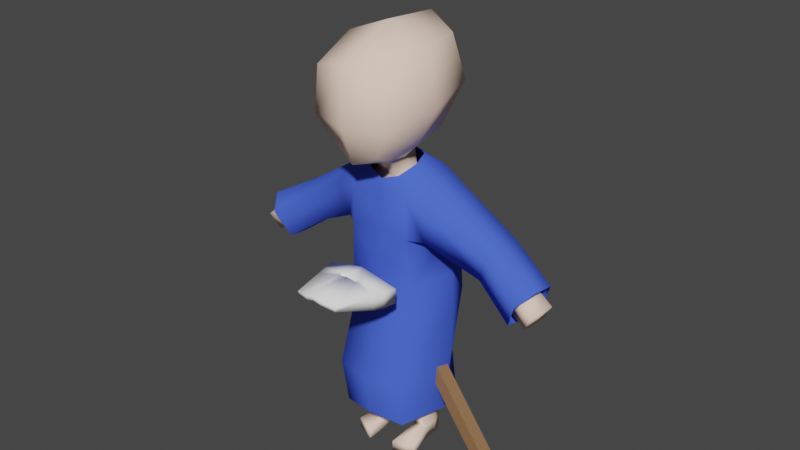 # Source: wizard.blend  (saved by Blender 2.93.20; exported with 4.5.12 LTS)
import bpy
from mathutils import Matrix  # noqa: F401  (used for matrix-valued properties, if any)

bpy.ops.wm.read_factory_settings(use_empty=True)
scene = bpy.context.scene
scene.name = 'Scene'

# ---- collections
col_collection = bpy.data.collections.new('Collection'); scene.collection.children.link(col_collection)

# ---- materials (node trees are filled in below, after node groups)
mat_skin = bpy.data.materials.new('Skin')
mat_skin.alpha_threshold = 0.0
mat_skin.use_transparent_shadow = False
mat_skin.diffuse_color = (1.0, 0.7397, 0.5986, 1.0)
mat_skin.roughness = 1.0
mat_skin.specular_intensity = 0.0
mat_skin.line_color = (0.0, 0.0, 0.0, 1.0)
mat_hair = bpy.data.materials.new('Hair')
mat_hair.use_transparent_shadow = False
mat_hair.diffuse_color = (1.0, 1.0, 1.0, 1.0)
mat_hair.roughness = 1.0
mat_hair.specular_intensity = 0.0
mat_material = bpy.data.materials.new('Material')
mat_material.use_transparent_shadow = False
mat_material.diffuse_color = (0.06789, 0.1289, 0.8, 1.0)
mat_material.roughness = 1.0
mat_material.specular_intensity = 0.0
mat_wood = bpy.data.materials.new('Wood')
mat_wood.use_transparent_shadow = False
mat_wood.diffuse_color = (0.2957, 0.1571, 0.07837, 1.0)
mat_wood.specular_intensity = 0.0

# ---- material node trees

# ---- world
world_world = bpy.data.worlds.new('World'); scene.world = world_world
world_world.use_nodes = True; world_world.node_tree.nodes.clear()
_N = world_world.node_tree.nodes; _L = world_world.node_tree.links
n0 = _N.new('ShaderNodeOutputWorld'); n0.name = 'World Output'; n0.location = (300, 300)
n1 = _N.new('ShaderNodeBackground'); n1.name = 'Background'; n1.location = (10, 300)
n1.inputs[0].default_value = (0.05088, 0.05088, 0.05088, 1.0)
_L.new(n1.outputs[0], n0.inputs[0])
n0.is_active_output = True
world_world.color = (0.05088, 0.05088, 0.05088)
world_world.use_sun_shadow = False
world_world.sun_shadow_jitter_overblur = 0.0

# ---- meshes
me_cube = bpy.data.meshes.new('Cube')
me_cube.from_pydata([(0.4121, 0.1931, 5.31), (0.3196, 0.1543, 4.227), (0.4791, -1.002, 5.068), (0.2652, -0.9124, 4.121), (0.0, 0.2565, 4.251), (0.5191, 0.305, 4.768), (0.4987, -1.039, 4.514), (0.0, -1.121, 5.195), (0.5468, -0.4055, 5.293), (0.0, -1.006, 4.027), (0.0, 0.3417, 5.452), (0.3661, -0.3385, 4.138), (0.0, 0.5033, 4.839), (0.6606, -0.3669, 4.648), (0.0, -0.5474, 3.897), (0.0, -1.172, 4.494), (0.0, -0.4092, 5.513), (0.1682, -0.09585, 3.744), (0.1521, -0.3292, 3.692), (0.0, -0.04578, 3.754), (0.0, -0.337, 3.686), (0.1837, -0.2065, 3.719), (0.1464, -0.1122, 3.98), (0.0, -0.06629, 3.986), (0.1232, -0.5307, 3.94), (0.1643, -0.3077, 3.945), (0.3522, 0.02572, 3.671), (0.3384, -0.3843, 3.539), (0.0, 0.1304, 3.663), (0.0, -0.3514, 3.545), (0.3722, -0.1677, 3.628), (0.5988, 0.01362, 3.517), (0.3444, 0.2181, 3.245), (0.32, -0.3093, 3.096), (0.0, 0.3242, 3.224), (0.0, -0.291, 3.067), (0.3834, -0.02719, 3.154), (0.5268, -0.3247, 3.432), (0.5507, -0.1474, 3.482), (0.5164, 0.1426, 3.254), (0.4441, -0.2459, 3.162), (0.5143, -0.04878, 3.187), (1.253, -0.00305, 3.117), (1.21, -0.167, 3.077), (1.243, -0.08535, 3.101), (1.211, 0.04069, 2.989), (1.167, -0.1252, 2.949), (1.196, -0.03895, 2.96), (1.798, -0.08247, 2.798), (1.75, -0.2538, 2.756), (1.771, -0.1689, 2.779), (1.754, -0.03824, 2.666), (1.706, -0.2095, 2.624), (1.726, -0.1237, 2.645), (0.3606, 0.268, 2.496), (0.3811, -0.4039, 2.422), (0.0, 0.3452, 2.511), (0.0, -0.4385, 2.452), (0.5022, -0.02608, 2.449), (0.3533, 0.3393, 2.163), (0.3734, -0.3719, 2.101), (0.0, 0.3931, 2.054), (0.0, -0.3903, 2.024), (0.4954, 0.006505, 2.129), (0.3474, 0.3126, 1.897), (0.3587, -0.3086, 1.84), (0.03838, 0.3735, 1.892), (0.03393, -0.324, 1.832), (0.4469, 0.02707, 1.87), (0.00345, 0.03488, 1.888), (0.0, 0.003071, 2.01), (0.3788, -0.07487, 1.031), (0.3524, -0.4651, 1.028), (0.1448, -0.04066, 1.031), (0.1494, -0.4698, 1.028), (0.4075, -0.2599, 1.029), (0.1039, -0.2397, 1.03), (0.3303, 0.1883, 0.1821), (0.3562, -0.1003, 0.1755), (0.1482, 0.1853, 0.1821), (0.1945, -0.1285, 0.1755), (0.37, 0.06122, 0.1821), (0.1608, 0.0446, 0.1821), (0.3269, 0.1896, 0.004321), (0.3542, -0.09519, 0.001985), (0.1544, 0.1865, 0.004321), (0.1979, -0.1223, 0.001985), (0.359, 0.06632, 0.001985), (0.1726, 0.05149, 0.001985), (0.4437, -0.4691, 0.1398), (0.1869, -0.5754, 0.1398), (0.4437, -0.4691, 0.004321), (0.1869, -0.5754, 0.004321), (1.877, -0.07766, 2.74), (1.812, -0.3733, 2.692), (1.841, -0.2271, 2.721), (1.757, -0.01768, 2.536), (1.691, -0.3133, 2.488), (1.718, -0.1658, 2.513), (2.067, -0.1001, 2.621), (2.001, -0.3957, 2.573), (2.042, -0.2496, 2.593), (1.946, -0.04014, 2.418), (1.881, -0.3357, 2.369), (1.918, -0.1882, 2.385)], [], [(25, 24, 18, 21), (13, 8, 2, 6), (12, 10, 0, 5), (4, 12, 5, 1), (11, 13, 6, 3), (1, 5, 13, 11), (5, 0, 8, 13), (23, 22, 17, 19), (3, 6, 15, 9), (6, 2, 7, 15), (8, 16, 7, 2), (0, 10, 16, 8), (21, 18, 27, 30), (18, 20, 29, 27), (22, 25, 21, 17), (24, 14, 20, 18), (3, 9, 14, 24), (1, 11, 25, 22), (4, 1, 22, 23), (11, 3, 24, 25), (30, 27, 37, 38), (27, 29, 35, 33), (17, 21, 30, 26), (19, 17, 26, 28), (33, 35, 57, 55), (34, 32, 54, 56), (27, 33, 40, 37), (28, 26, 32, 34), (31, 38, 44, 42), (40, 41, 47, 46), (26, 30, 38, 31), (33, 36, 41, 40), (36, 32, 39, 41), (32, 26, 31, 39), (44, 43, 49, 50), (47, 45, 51, 53), (37, 40, 46, 43), (41, 39, 45, 47), (38, 37, 43, 44), (39, 31, 42, 45), (51, 48, 93, 96), (50, 49, 94, 95), (45, 42, 48, 51), (46, 47, 53, 52), (42, 44, 50, 48), (43, 46, 52, 49), (54, 58, 63, 59), (58, 55, 60, 63), (36, 33, 55, 58), (32, 36, 58, 54), (60, 62, 67, 65), (61, 59, 64, 66), (56, 54, 59, 61), (55, 57, 62, 60), (67, 69, 76, 74), (64, 68, 75, 71), (63, 60, 65, 68), (59, 63, 68, 64), (69, 67, 62, 70), (66, 69, 70, 61), (76, 73, 79, 82), (72, 74, 80, 78), (66, 64, 71, 73), (65, 67, 74, 72), (69, 66, 73, 76), (68, 65, 72, 75), (79, 77, 83, 85), (80, 82, 88, 86), (75, 72, 78, 81), (71, 75, 81, 77), (74, 76, 82, 80), (73, 71, 77, 79), (88, 87, 84, 86), (85, 83, 87, 88), (80, 86, 92, 90), (82, 79, 85, 88), (81, 78, 84, 87), (77, 81, 87, 83), (89, 90, 92, 91), (78, 80, 90, 89), (84, 78, 89, 91), (86, 84, 91, 92), (94, 97, 103, 100), (93, 95, 101, 99), (52, 53, 98, 97), (48, 50, 95, 93), (49, 52, 97, 94), (53, 51, 96, 98), (101, 100, 103, 104), (99, 101, 104, 102), (98, 96, 102, 104), (95, 94, 100, 101), (96, 93, 99, 102), (97, 98, 104, 103)])
me_cube.polygons.foreach_set('use_smooth', [True] * 94)
_uv = me_cube.uv_layers.new(name='UVMap')
_uv.uv.foreach_set('vector', [0.375, 0.625, 0.375, 0.75, 0.375, 0.75, 0.375, 0.625, 0.5, 0.625, 0.625, 0.625, 0.625, 0.75, 0.5, 0.75, 0.5, 0.375, 0.625, 0.375, 0.625, 0.5, 0.5, 0.5, 0.375, 0.375, 0.5, 0.375, 0.5, 0.5, 0.375, 0.5, 0.375, 0.625, 0.5, 0.625, 0.5, 0.75, 0.375, 0.75, 0.375, 0.5, 0.5, 0.5, 0.5, 0.625, 0.375, 0.625, 0.5, 0.5, 0.625, 0.5, 0.625, 0.625, 0.5, 0.625, 0.375, 0.375, 0.375, 0.5, 0.375, 0.5, 0.375, 0.375, 0.375, 0.75, 0.5, 0.75, 0.5, 0.875, 0.375, 0.875, 0.5, 0.75, 0.625, 0.75, 0.625, 0.875, 0.5, 0.875, 0.625, 0.625, 0.75, 0.625, 0.75, 0.75, 0.625, 0.75, 0.625, 0.5, 0.75, 0.5, 0.75, 0.625, 0.625, 0.625, 0.375, 0.625, 0.375, 0.75, 0.375, 0.75, 0.375, 0.625, 0.375, 0.75, 0.375, 0.875, 0.375, 0.875, 0.375, 0.75, 0.375, 0.5, 0.375, 0.625, 0.375, 0.625, 0.375, 0.5, 0.375, 0.75, 0.375, 0.875, 0.375, 0.875, 0.375, 0.75, 0.375, 0.75, 0.375, 0.875, 0.375, 0.875, 0.375, 0.75, 0.375, 0.5, 0.375, 0.625, 0.375, 0.625, 0.375, 0.5, 0.375, 0.375, 0.375, 0.5, 0.375, 0.5, 0.375, 0.375, 0.375, 0.625, 0.375, 0.75, 0.375, 0.75, 0.375, 0.625, 0.375, 0.625, 0.375, 0.75, 0.375, 0.75, 0.375, 0.625, 0.375, 0.75, 0.375, 0.875, 0.375, 0.875, 0.375, 0.75, 0.375, 0.5, 0.375, 0.625, 0.375, 0.625, 0.375, 0.5, 0.375, 0.375, 0.375, 0.5, 0.375, 0.5, 0.375, 0.375, 0.375, 0.75, 0.375, 0.875, 0.375, 0.875, 0.375, 0.75, 0.375, 0.375, 0.375, 0.5, 0.375, 0.5, 0.375, 0.375, 0.375, 0.75, 0.375, 0.75, 0.375, 0.75, 0.375, 0.75, 0.375, 0.375, 0.375, 0.5, 0.375, 0.5, 0.375, 0.375, 0.375, 0.5, 0.375, 0.625, 0.375, 0.625, 0.375, 0.5, 0.375, 0.75, 0.375, 0.625, 0.375, 0.625, 0.375, 0.75, 0.375, 0.5, 0.375, 0.625, 0.375, 0.625, 0.375, 0.5, 0.375, 0.75, 0.375, 0.625, 0.375, 0.625, 0.375, 0.75, 0.375, 0.625, 0.375, 0.5, 0.375, 0.5, 0.375, 0.625, 0.375, 0.5, 0.375, 0.5, 0.375, 0.5, 0.375, 0.5, 0.375, 0.625, 0.375, 0.75, 0.375, 0.75, 0.375, 0.625, 0.375, 0.625, 0.375, 0.5, 0.375, 0.5, 0.375, 0.625, 0.375, 0.75, 0.375, 0.75, 0.375, 0.75, 0.375, 0.75, 0.375, 0.625, 0.375, 0.5, 0.375, 0.5, 0.375, 0.625, 0.375, 0.625, 0.375, 0.75, 0.375, 0.75, 0.375, 0.625, 0.375, 0.5, 0.375, 0.5, 0.375, 0.5, 0.375, 0.5, 0.375, 0.5, 0.375, 0.5, 0.375, 0.5, 0.375, 0.5, 0.375, 0.625, 0.375, 0.75, 0.375, 0.75, 0.375, 0.625, 0.375, 0.5, 0.375, 0.5, 0.375, 0.5, 0.375, 0.5, 0.375, 0.75, 0.375, 0.625, 0.375, 0.625, 0.375, 0.75, 0.375, 0.5, 0.375, 0.625, 0.375, 0.625, 0.375, 0.5, 0.375, 0.75, 0.375, 0.75, 0.375, 0.75, 0.375, 0.75, 0.375, 0.5, 0.375, 0.625, 0.375, 0.625, 0.375, 0.5, 0.375, 0.625, 0.375, 0.75, 0.375, 0.75, 0.375, 0.625, 0.375, 0.625, 0.375, 0.75, 0.375, 0.75, 0.375, 0.625, 0.375, 0.5, 0.375, 0.625, 0.375, 0.625, 0.375, 0.5, 0.375, 0.75, 0.375, 0.875, 0.375, 0.875, 0.375, 0.75, 0.375, 0.375, 0.375, 0.5, 0.375, 0.5, 0.375, 0.375, 0.375, 0.375, 0.375, 0.5, 0.375, 0.5, 0.375, 0.375, 0.375, 0.75, 0.375, 0.875, 0.375, 0.875, 0.375, 0.75, 0.25, 0.75, 0.25, 0.625, 0.25, 0.625, 0.25, 0.75, 0.375, 0.5, 0.375, 0.625, 0.375, 0.625, 0.375, 0.5, 0.375, 0.625, 0.375, 0.75, 0.375, 0.75, 0.375, 0.625, 0.375, 0.5, 0.375, 0.625, 0.375, 0.625, 0.375, 0.5, 0.25, 0.625, 0.25, 0.75, 0.375, 0.875, 0.375, 0.625, 0.25, 0.5, 0.25, 0.625, 0.375, 0.625, 0.375, 0.375, 0.25, 0.625, 0.25, 0.5, 0.25, 0.5, 0.25, 0.625, 0.375, 0.75, 0.375, 0.875, 0.375, 0.875, 0.375, 0.75, 0.375, 0.375, 0.375, 0.5, 0.375, 0.5, 0.375, 0.375, 0.375, 0.75, 0.375, 0.875, 0.375, 0.875, 0.375, 0.75, 0.25, 0.625, 0.25, 0.5, 0.25, 0.5, 0.25, 0.625, 0.375, 0.625, 0.375, 0.75, 0.375, 0.75, 0.375, 0.625, 0.375, 0.375, 0.375, 0.5, 0.375, 0.5, 0.375, 0.375, 0.25, 0.75, 0.25, 0.625, 0.25, 0.625, 0.25, 0.75, 0.375, 0.625, 0.375, 0.75, 0.375, 0.75, 0.375, 0.625, 0.375, 0.5, 0.375, 0.625, 0.375, 0.625, 0.375, 0.5, 0.25, 0.75, 0.25, 0.625, 0.25, 0.625, 0.25, 0.75, 0.375, 0.375, 0.375, 0.5, 0.375, 0.5, 0.375, 0.375, 0.25, 0.625, 0.375, 0.625, 0.375, 0.75, 0.25, 0.75, 0.25, 0.5, 0.375, 0.5, 0.375, 0.625, 0.25, 0.625, 0.25, 0.75, 0.25, 0.75, 0.25, 0.75, 0.25, 0.75, 0.25, 0.625, 0.25, 0.5, 0.25, 0.5, 0.25, 0.625, 0.375, 0.625, 0.375, 0.75, 0.375, 0.75, 0.375, 0.625, 0.375, 0.5, 0.375, 0.625, 0.375, 0.625, 0.375, 0.5, 0.375, 0.75, 0.375, 0.875, 0.375, 0.875, 0.375, 0.75, 0.375, 0.75, 0.375, 0.875, 0.375, 0.875, 0.375, 0.75, 0.375, 0.75, 0.375, 0.75, 0.375, 0.75, 0.375, 0.75, 0.25, 0.75, 0.375, 0.75, 0.375, 0.75, 0.25, 0.75, 0.375, 0.75, 0.375, 0.75, 0.375, 0.75, 0.375, 0.75, 0.375, 0.5, 0.375, 0.625, 0.375, 0.625, 0.375, 0.5, 0.375, 0.75, 0.375, 0.625, 0.375, 0.625, 0.375, 0.75, 0.375, 0.5, 0.375, 0.625, 0.375, 0.625, 0.375, 0.5, 0.375, 0.75, 0.375, 0.75, 0.375, 0.75, 0.375, 0.75, 0.375, 0.625, 0.375, 0.5, 0.375, 0.5, 0.375, 0.625, 0.375, 0.625, 0.375, 0.75, 0.375, 0.75, 0.375, 0.625, 0.375, 0.5, 0.375, 0.625, 0.375, 0.625, 0.375, 0.5, 0.375, 0.625, 0.375, 0.5, 0.375, 0.5, 0.375, 0.625, 0.375, 0.625, 0.375, 0.75, 0.375, 0.75, 0.375, 0.625, 0.375, 0.5, 0.375, 0.5, 0.375, 0.5, 0.375, 0.5, 0.375, 0.75, 0.375, 0.625, 0.375, 0.625, 0.375, 0.75])
me_cube.materials.append(mat_skin)
me_cube.use_remesh_preserve_volume = False
me_cube.use_remesh_preserve_attributes = False
me_cube.use_mirror_vertex_groups = False
me_cube.update()
me_cube_001 = bpy.data.meshes.new('Cube.001')
me_cube_001.from_pydata([(0.2652, -0.9693, 3.684), (0.4726, -0.8569, 4.466), (0.0, -1.025, 3.627), (0.0, -0.976, 4.431), (0.2806, -1.036, 3.662), (0.488, -1.055, 4.444), (0.0, -1.092, 3.604), (0.0, -1.174, 4.409), (0.4357, -0.845, 4.308), (0.0, -1.006, 4.243), (0.452, -1.051, 4.285), (0.0, -1.146, 4.234), (0.09958, -1.006, 3.627), (0.1805, -0.9286, 4.442), (0.1058, -1.072, 3.606), (0.1867, -1.135, 4.419), (0.1301, -1.123, 4.227), (0.1636, -0.9012, 4.28), (0.3997, -0.8493, 4.177), (0.4159, -1.047, 4.156), (0.0, -1.003, 4.182), (0.0, -1.133, 4.161), (0.1179, -0.9808, 4.17), (0.122, -1.115, 4.167)], [], [(17, 9, 3, 13), (16, 15, 7, 11), (12, 0, 4, 14), (13, 3, 7, 15), (8, 1, 5, 10), (18, 8, 10, 19), (22, 20, 9, 17), (18, 22, 17, 8), (19, 10, 16, 23), (1, 13, 15, 5), (2, 12, 14, 6), (10, 5, 15, 16), (8, 17, 13, 1), (4, 19, 23, 14), (0, 12, 22, 18), (12, 2, 20, 22), (14, 23, 21, 6), (0, 18, 19, 4), (16, 11, 9, 17), (21, 23, 22, 20), (22, 23, 16, 17)])
me_cube_001.polygons.foreach_set('use_smooth', [True] * 21)
_uv = me_cube_001.uv_layers.new(name='UVMap')
_uv.uv.foreach_set('vector', [0.4738, 0.8317, 0.4738, 0.875, 0.5, 0.875, 0.5, 0.8317, 0.4738, 0.8317, 0.5, 0.8317, 0.5, 0.875, 0.4738, 0.875, 0.375, 0.8317, 0.375, 0.75, 0.375, 0.75, 0.375, 0.8317, 0.5, 0.8317, 0.5, 0.875, 0.5, 0.875, 0.5, 0.8317, 0.4738, 0.75, 0.5, 0.75, 0.5, 0.75, 0.4738, 0.75, 0.4582, 0.75, 0.4738, 0.75, 0.4738, 0.75, 0.4582, 0.75, 0.4582, 0.8317, 0.4582, 0.875, 0.4738, 0.875, 0.4738, 0.8317, 0.4582, 0.75, 0.4582, 0.8317, 0.4738, 0.8317, 0.4738, 0.75, 0.4582, 0.75, 0.4738, 0.75, 0.4738, 0.8317, 0.4582, 0.8317, 0.5, 0.75, 0.5, 0.8317, 0.5, 0.8317, 0.5, 0.75, 0.375, 0.875, 0.375, 0.8317, 0.375, 0.8317, 0.375, 0.875, 0.4738, 0.75, 0.5, 0.75, 0.5, 0.8317, 0.4738, 0.8317, 0.4738, 0.75, 0.4738, 0.8317, 0.5, 0.8317, 0.5, 0.75, 0.375, 0.75, 0.4582, 0.75, 0.4582, 0.8317, 0.375, 0.8317, 0.375, 0.75, 0.375, 0.8317, 0.4582, 0.8317, 0.4582, 0.75, 0.375, 0.8317, 0.375, 0.875, 0.4582, 0.875, 0.4582, 0.8317, 0.375, 0.8317, 0.4582, 0.8317, 0.4582, 0.875, 0.375, 0.875, 0.375, 0.75, 0.4582, 0.75, 0.4582, 0.75, 0.375, 0.75, 0.4738, 0.8317, 0.4738, 0.875, 0.4738, 0.875, 0.4738, 0.8317, 0.4582, 0.875, 0.4582, 0.8317, 0.4582, 0.8317, 0.4582, 0.875, 0.0, 0.0, 0.0, 0.0, 0.0, 0.0, 0.0, 0.0])
me_cube_001.materials.append(mat_hair)
me_cube_001.use_remesh_preserve_volume = False
me_cube_001.use_remesh_preserve_attributes = False
me_cube_001.use_mirror_vertex_groups = False
me_cube_001.update()
me_cube_002 = bpy.data.meshes.new('Cube.002')
me_cube_002.from_pydata([(0.2319, -0.05046, 3.914), (0.2086, -0.4791, 3.775), (0.0, 0.06538, 3.907), (0.0, -0.5296, 3.707), (0.2878, -0.2602, 3.869), (0.4124, 0.1087, 3.777), (0.3834, -0.5832, 3.583), (0.0, 0.2567, 3.75), (0.0, -0.5428, 3.52), (0.4664, -0.2237, 3.771), (0.7202, 0.09326, 3.596), (0.4245, 0.3515, 3.228), (0.3968, -0.5665, 3.056), (0.0, 0.4726, 3.241), (0.0, -0.5168, 3.056), (0.5273, -0.0001593, 3.003), (0.6765, -0.5083, 3.441), (0.7052, -0.2002, 3.609), (0.61, 0.2728, 3.194), (0.5632, -0.4483, 3.031), (0.5579, 0.003409, 2.998), (1.422, 0.1315, 3.124), (1.329, -0.3491, 3.016), (1.411, -0.163, 3.147), (1.288, 0.2539, 2.809), (1.187, -0.2391, 2.69), (1.202, 0.00851, 2.666), (1.972, 0.002718, 2.795), (1.827, -0.4854, 2.68), (1.974, -0.2797, 2.838), (1.813, 0.1219, 2.456), (1.673, -0.3542, 2.345), (1.696, -0.08144, 2.306), (0.4603, 0.3928, 2.549), (0.4658, -0.5091, 2.464), (0.0, 0.5277, 2.561), (0.0, -0.6045, 2.477), (0.6486, -0.02457, 2.486), (0.4518, 0.4527, 2.039), (0.4712, -0.487, 1.97), (0.0, 0.57, 1.985), (0.0, -0.5906, 1.935), (0.6526, 0.01067, 2.009), (0.4487, 0.2814, 1.2), (0.4582, -0.7717, 1.178), (0.0, 0.3952, 1.162), (0.0, -0.8754, 1.152), (0.6166, 0.01345, 1.191), (0.4594, 0.3761, 0.5329), (0.4344, -0.6846, 0.5709), (0.0, 0.4964, 0.5732), (0.0, -0.7864, 0.6262), (0.5851, -0.05683, 0.5554)], [], [(4, 1, 6, 9), (1, 3, 8, 6), (9, 6, 16, 17), (6, 8, 14, 12), (0, 4, 9, 5), (2, 0, 5, 7), (12, 14, 36, 34), (13, 11, 33, 35), (6, 12, 19, 16), (7, 5, 11, 13), (10, 17, 23, 21), (19, 20, 26, 25), (5, 9, 17, 10), (12, 15, 20, 19), (15, 11, 18, 20), (11, 5, 10, 18), (23, 22, 28, 29), (26, 24, 30, 32), (16, 19, 25, 22), (20, 18, 24, 26), (17, 16, 22, 23), (18, 10, 21, 24), (24, 21, 27, 30), (25, 26, 32, 31), (21, 23, 29, 27), (22, 25, 31, 28), (33, 37, 42, 38), (37, 34, 39, 42), (15, 12, 34, 37), (11, 15, 37, 33), (39, 41, 46, 44), (40, 38, 43, 45), (35, 33, 38, 40), (34, 36, 41, 39), (43, 47, 52, 48), (42, 39, 44, 47), (38, 42, 47, 43), (45, 43, 48, 50), (44, 46, 51, 49), (47, 44, 49, 52)])
me_cube_002.polygons.foreach_set('use_smooth', [True] * 40)
_uv = me_cube_002.uv_layers.new(name='UVMap')
_uv.uv.foreach_set('vector', [0.375, 0.625, 0.375, 0.75, 0.375, 0.75, 0.375, 0.625, 0.375, 0.75, 0.375, 0.875, 0.375, 0.875, 0.375, 0.75, 0.375, 0.625, 0.375, 0.75, 0.375, 0.75, 0.375, 0.625, 0.375, 0.75, 0.375, 0.875, 0.375, 0.875, 0.375, 0.75, 0.375, 0.5, 0.375, 0.625, 0.375, 0.625, 0.375, 0.5, 0.375, 0.375, 0.375, 0.5, 0.375, 0.5, 0.375, 0.375, 0.375, 0.75, 0.375, 0.875, 0.375, 0.875, 0.375, 0.75, 0.375, 0.375, 0.375, 0.5, 0.375, 0.5, 0.375, 0.375, 0.375, 0.75, 0.375, 0.75, 0.375, 0.75, 0.375, 0.75, 0.375, 0.375, 0.375, 0.5, 0.375, 0.5, 0.375, 0.375, 0.375, 0.5, 0.375, 0.625, 0.375, 0.625, 0.375, 0.5, 0.375, 0.75, 0.375, 0.625, 0.375, 0.625, 0.375, 0.75, 0.375, 0.5, 0.375, 0.625, 0.375, 0.625, 0.375, 0.5, 0.375, 0.75, 0.375, 0.625, 0.375, 0.625, 0.375, 0.75, 0.375, 0.625, 0.375, 0.5, 0.375, 0.5, 0.375, 0.625, 0.375, 0.5, 0.375, 0.5, 0.375, 0.5, 0.375, 0.5, 0.375, 0.625, 0.375, 0.75, 0.375, 0.75, 0.375, 0.625, 0.375, 0.625, 0.375, 0.5, 0.375, 0.5, 0.375, 0.625, 0.375, 0.75, 0.375, 0.75, 0.375, 0.75, 0.375, 0.75, 0.375, 0.625, 0.375, 0.5, 0.375, 0.5, 0.375, 0.625, 0.375, 0.625, 0.375, 0.75, 0.375, 0.75, 0.375, 0.625, 0.375, 0.5, 0.375, 0.5, 0.375, 0.5, 0.375, 0.5, 0.375, 0.5, 0.375, 0.5, 0.375, 0.5, 0.375, 0.5, 0.375, 0.75, 0.375, 0.625, 0.375, 0.625, 0.375, 0.75, 0.375, 0.5, 0.375, 0.625, 0.375, 0.625, 0.375, 0.5, 0.375, 0.75, 0.375, 0.75, 0.375, 0.75, 0.375, 0.75, 0.375, 0.5, 0.375, 0.625, 0.375, 0.625, 0.375, 0.5, 0.375, 0.625, 0.375, 0.75, 0.375, 0.75, 0.375, 0.625, 0.375, 0.625, 0.375, 0.75, 0.375, 0.75, 0.375, 0.625, 0.375, 0.5, 0.375, 0.625, 0.375, 0.625, 0.375, 0.5, 0.375, 0.75, 0.375, 0.875, 0.375, 0.875, 0.375, 0.75, 0.375, 0.375, 0.375, 0.5, 0.375, 0.5, 0.375, 0.375, 0.375, 0.375, 0.375, 0.5, 0.375, 0.5, 0.375, 0.375, 0.375, 0.75, 0.375, 0.875, 0.375, 0.875, 0.375, 0.75, 0.375, 0.5, 0.375, 0.625, 0.375, 0.625, 0.375, 0.5, 0.375, 0.625, 0.375, 0.75, 0.375, 0.75, 0.375, 0.625, 0.375, 0.5, 0.375, 0.625, 0.375, 0.625, 0.375, 0.5, 0.375, 0.375, 0.375, 0.5, 0.375, 0.5, 0.375, 0.375, 0.375, 0.75, 0.375, 0.875, 0.375, 0.875, 0.375, 0.75, 0.375, 0.625, 0.375, 0.75, 0.375, 0.75, 0.375, 0.625])
me_cube_002.materials.append(mat_material)
me_cube_002.use_remesh_preserve_volume = False
me_cube_002.use_remesh_preserve_attributes = False
me_cube_002.use_mirror_vertex_groups = False
me_cube_002.update()
me_cube_003 = bpy.data.meshes.new('Cube.003')
me_cube_003.from_pydata([(-1.0, -1.0, -1.0), (-1.0, -1.0, 1.0), (-1.0, 1.0, -1.0), (-1.0, 1.0, 1.0), (1.0, -1.0, -1.0), (1.0, -1.0, 1.0), (1.0, 1.0, -1.0), (1.0, 1.0, 1.0)], [], [(0, 1, 3, 2), (2, 3, 7, 6), (6, 7, 5, 4), (4, 5, 1, 0), (2, 6, 4, 0), (7, 3, 1, 5)])
_uv = me_cube_003.uv_layers.new(name='UVMap')
_uv.uv.foreach_set('vector', [0.375, 0.0, 0.625, 0.0, 0.625, 0.25, 0.375, 0.25, 0.375, 0.25, 0.625, 0.25, 0.625, 0.5, 0.375, 0.5, 0.375, 0.5, 0.625, 0.5, 0.625, 0.75, 0.375, 0.75, 0.375, 0.75, 0.625, 0.75, 0.625, 1.0, 0.375, 1.0, 0.125, 0.5, 0.375, 0.5, 0.375, 0.75, 0.125, 0.75, 0.625, 0.5, 0.875, 0.5, 0.875, 0.75, 0.625, 0.75])
me_cube_003.materials.append(mat_wood)
me_cube_003.use_remesh_fix_poles = True
me_cube_003.use_remesh_preserve_attributes = False
me_cube_003.use_mirror_vertex_groups = False
me_cube_003.update()
arm_armature = bpy.data.armatures.new('Armature')  # bones are not reproduced

# ---- objects
ob_body = bpy.data.objects.new('Body', me_cube)
ob_beard = bpy.data.objects.new('Beard', me_cube_001)
ob_armature = bpy.data.objects.new('Armature', arm_armature)
ob_robe = bpy.data.objects.new('Robe', me_cube_002)
ob_staff = bpy.data.objects.new('Staff', me_cube_003)

# ---- transforms, parenting, visibility, modifiers, constraints
ob_body.parent = ob_armature
ob_body.matrix_parent_inverse = Matrix(((1.0, -0.0, 0.0, -0.0), (-0.0, 1.0, -0.0, 0.0), (0.0, -0.0, 1.0, -1.877), (-0.0, 0.0, -0.0, 1.0)))
ob_body.location = (0.0, 0.0, 0.0)
ob_body.lock_rotations_4d = False
ob_body.empty_display_type = 'ARROWS'
ob_body.lineart.crease_threshold = 0.0
_vg = ob_body.vertex_groups.new(name='hip')
for _i, _w in zip([56, 59, 60, 61, 62, 64, 66, 67, 69, 70], [0.02826, 0.07707, 0.006631, 0.3091, 0.1305, 0.1404, 0.6153, 0.1418, 0.9834, 0.9997]): _vg.add([_i], _w, 'REPLACE')
_vg = ob_body.vertex_groups.new(name='torso')
for _i, _w in zip([1, 4, 17, 18, 19, 20, 21, 22, 23, 25, 26, 27, 28, 29, 30, 31, 32, 33, 34, 35, 36, 37, 39, 40, 54, 55, 56, 57, 58, 59, 60, 61, 62, 63, 64, 65, 66, 67, 68], [0.008743, 0.029, 0.6863, 0.202, 0.8021, 0.1581, 0.6273, 0.09764, 0.1551, 0.03653, 0.2348, 0.1798, 0.7657, 0.8049, 0.1922, 0.0006968, 0.2041, 0.6452, 0.6807, 0.9512, 0.1965, 0.03333, 0.03555, 0.1182, 0.8314, 0.8586, 0.8647, 0.8896, 0.7858, 0.636, 0.6118, 0.5496, 0.5384, 0.323, 0.1303, 0.07896, 0.1721, 0.09135, 0.05142]): _vg.add([_i], _w, 'REPLACE')
_vg = ob_body.vertex_groups.new(name='neck')
for _i, _w in zip([3, 9, 14, 17, 18, 20, 21, 24, 25, 27, 29, 30], [0.03984, 0.08159, 0.3345, 0.03568, 0.6188, 0.7502, 0.1511, 0.1391, 0.0296, 0.1047, 0.1254, 0.03615]): _vg.add([_i], _w, 'REPLACE')
_vg = ob_body.vertex_groups.new(name='head')
for _i, _w in zip([0, 1, 2, 3, 4, 5, 6, 7, 8, 9, 10, 11, 12, 13, 14, 15, 16, 17, 18, 19, 20, 21, 22, 23, 24, 25, 26, 28, 30], [0.9961, 0.9633, 0.9936, 0.9473, 0.9536, 0.9897, 0.9824, 0.9934, 0.9979, 0.9092, 0.9955, 0.9705, 0.9861, 0.9922, 0.638, 0.9755, 0.9997, 0.1202, 0.09472, 0.1288, 0.06678, 0.1021, 0.8705, 0.8225, 0.8364, 0.9073, 0.005927, 0.0437, 0.005193]): _vg.add([_i], _w, 'REPLACE')
_vg = ob_body.vertex_groups.new(name='arm.L')
for _i, _w in zip([17, 18, 19, 21, 26, 27, 28, 29, 30, 31, 32, 33, 34, 35, 36, 37, 38, 39, 40, 41, 54, 55, 56, 58], [0.1494, 0.08389, 0.05506, 0.1185, 0.7147, 0.6926, 0.1774, 0.05497, 0.7321, 0.9432, 0.7781, 0.3343, 0.296, 0.02486, 0.7825, 0.9291, 0.9581, 0.9255, 0.8628, 0.9567, 0.0747, 0.004062, 0.05236, 0.07015]): _vg.add([_i], _w, 'REPLACE')
_vg = ob_body.vertex_groups.new(name='arm_lower.L')
for _i, _w in zip([31, 39, 42, 43, 44, 45, 46, 47, 48, 49, 50, 51, 52, 93, 95, 96], [0.003278, 0.007351, 0.9872, 0.988, 0.9932, 0.989, 0.9906, 0.9943, 0.7824, 0.1883, 0.7871, 0.1209, 0.003879, 0.1362, 0.1032, 0.01071]): _vg.add([_i], _w, 'REPLACE')
_vg = ob_body.vertex_groups.new(name='hand.L')
for _i, _w in zip([48, 49, 50, 51, 52, 53, 93, 94, 95, 96, 97, 98, 99, 100, 101, 102, 103, 104], [0.2175, 0.8115, 0.2128, 0.8791, 0.9731, 0.9824, 0.8638, 1.029, 0.8968, 0.9696, 1.009, 0.9935, 0.9783, 1.002, 0.9927, 0.9927, 1.001, 0.9983]): _vg.add([_i], _w, 'REPLACE')
_vg = ob_body.vertex_groups.new(name='arm.R')
_vg = ob_body.vertex_groups.new(name='arm_lower.R')
_vg = ob_body.vertex_groups.new(name='hand.R')
_vg = ob_body.vertex_groups.new(name='leg.L')
for _i, _w in zip([54, 55, 56, 57, 58, 59, 60, 61, 62, 63, 64, 65, 66, 67, 68, 71, 72, 73, 74, 75, 76], [0.07347, 0.1019, 0.03468, 0.07294, 0.1334, 0.2676, 0.3449, 0.1321, 0.3229, 0.6378, 0.7277, 0.8777, 0.2097, 0.7553, 0.9264, 0.9666, 0.5709, 0.954, 0.5655, 0.9389, 0.9536]): _vg.add([_i], _w, 'REPLACE')
_vg = ob_body.vertex_groups.new(name='lower_leg.L')
for _i, _w in zip([71, 72, 74, 75, 76, 77, 78, 79, 80, 81, 82, 83, 84, 85, 86, 87, 88], [0.001002, 0.4246, 0.4233, 0.0525, 0.03327, 0.9313, 0.06729, 0.9198, 0.1016, 0.8881, 0.8547, 0.5589, 0.028, 0.5735, 0.03272, 0.493, 0.4955]): _vg.add([_i], _w, 'REPLACE')
_vg = ob_body.vertex_groups.new(name='foot.L')
for _i, _w in zip([77, 78, 79, 80, 81, 82, 83, 84, 85, 86, 87, 88, 89, 90, 91, 92], [0.06216, 0.925, 0.07083, 0.889, 0.1049, 0.1313, 0.44, 0.9602, 0.4246, 0.9575, 0.5065, 0.5033, 0.9947, 0.9939, 0.9968, 0.997]): _vg.add([_i], _w, 'REPLACE')
_vg = ob_body.vertex_groups.new(name='leg.R')
_vg = ob_body.vertex_groups.new(name='lower_leg.R')
_vg = ob_body.vertex_groups.new(name='foot.R')
_m = ob_body.modifiers.new('Mirror', 'MIRROR')
_m.use_clip = True
_m = ob_body.modifiers.new('Armature', 'ARMATURE')
_m.object = ob_armature
ob_beard.parent = ob_armature
ob_beard.matrix_parent_inverse = Matrix(((1.0, 4.756e-07, 3.397e-08, 8.322e-09), (-0.0, -0.07125, 0.9975, -5.37), (4.768e-07, -0.9975, -0.07125, -0.01745), (-0.0, 0.0, -0.0, 1.0)))
ob_beard.location = (0.0, 0.0, 0.0)
ob_beard.lock_rotations_4d = False
ob_beard.empty_display_type = 'ARROWS'
ob_beard.lineart.crease_threshold = 0.0
_m = ob_beard.modifiers.new('Mirror', 'MIRROR')
_m.use_clip = True
ob_armature.location = (0.0, 0.0, 1.877)
ob_armature.lineart.crease_threshold = 0.0
ob_robe.parent = ob_armature
ob_robe.matrix_parent_inverse = Matrix(((1.0, -0.0, 0.0, -0.0), (-0.0, 1.0, -0.0, 0.0), (0.0, -0.0, 1.0, -1.877), (-0.0, 0.0, -0.0, 1.0)))
ob_robe.location = (0.0, 0.0, 0.0)
ob_robe.lock_rotations_4d = False
ob_robe.empty_display_type = 'ARROWS'
ob_robe.lineart.crease_threshold = 0.0
_vg = ob_robe.vertex_groups.new(name='hip')
for _i, _w in zip([35, 38, 39, 40, 41, 43, 45, 46], [0.02826, 0.07707, 0.006631, 0.3091, 0.1305, 0.1404, 0.6153, 0.1418]): _vg.add([_i], _w, 'REPLACE')
_vg = ob_robe.vertex_groups.new(name='torso')
for _i, _w in zip([0, 1, 2, 3, 4, 5, 6, 7, 8, 9, 10, 11, 12, 13, 14, 15, 16, 18, 19, 33, 34, 35, 36, 37, 38, 39, 40, 41, 42, 43, 44, 45, 46, 47], [0.6863, 0.202, 0.8021, 0.1581, 0.6273, 0.2348, 0.1798, 0.7657, 0.8049, 0.1922, 0.0006968, 0.2041, 0.6452, 0.6807, 0.9512, 0.1965, 0.03333, 0.03555, 0.1182, 0.8314, 0.8586, 0.8647, 0.8896, 0.7858, 0.636, 0.6118, 0.5496, 0.5384, 0.323, 0.1303, 0.07896, 0.1721, 0.09135, 0.05142]): _vg.add([_i], _w, 'REPLACE')
_vg = ob_robe.vertex_groups.new(name='neck')
for _i, _w in zip([0, 1, 3, 4, 6, 8, 9], [0.03568, 0.6188, 0.7502, 0.1511, 0.1047, 0.1254, 0.03615]): _vg.add([_i], _w, 'REPLACE')
_vg = ob_robe.vertex_groups.new(name='head')
for _i, _w in zip([0, 1, 2, 3, 4, 5, 7, 9], [0.1202, 0.09472, 0.1288, 0.06678, 0.1021, 0.005927, 0.0437, 0.005193]): _vg.add([_i], _w, 'REPLACE')
_vg = ob_robe.vertex_groups.new(name='arm.L')
for _i, _w in zip([0, 1, 2, 4, 5, 6, 7, 8, 9, 10, 11, 12, 13, 14, 15, 16, 17, 18, 19, 20, 33, 34, 35, 37], [0.1494, 0.08389, 0.05506, 0.1185, 0.7147, 0.6926, 0.1774, 0.05497, 0.7321, 0.9432, 0.7781, 0.3343, 0.296, 0.02486, 0.7825, 0.9291, 0.9581, 0.9255, 0.8628, 0.9567, 0.0747, 0.004062, 0.05236, 0.07015]): _vg.add([_i], _w, 'REPLACE')
_vg = ob_robe.vertex_groups.new(name='arm_lower.L')
for _i, _w in zip([10, 18, 21, 22, 23, 24, 25, 26, 27, 28, 29, 30, 31], [0.003278, 0.007351, 0.9872, 0.988, 0.9932, 0.989, 0.9906, 0.9943, 0.7824, 0.1883, 0.7871, 0.1209, 0.003879]): _vg.add([_i], _w, 'REPLACE')
_vg = ob_robe.vertex_groups.new(name='hand.L')
for _i, _w in zip([27, 28, 29, 30, 31, 32], [0.2175, 0.8115, 0.2128, 0.8791, 0.9731, 0.9824]): _vg.add([_i], _w, 'REPLACE')
_vg = ob_robe.vertex_groups.new(name='arm.R')
_vg = ob_robe.vertex_groups.new(name='arm_lower.R')
_vg = ob_robe.vertex_groups.new(name='hand.R')
_vg = ob_robe.vertex_groups.new(name='leg.L')
for _i, _w in zip([33, 34, 35, 36, 37, 38, 39, 40, 41, 42, 43, 44, 45, 46, 47, 48, 49, 50, 51, 52], [0.07347, 0.1019, 0.03468, 0.07294, 0.1334, 0.2676, 0.3449, 0.1321, 0.3229, 0.6378, 0.7277, 0.8777, 0.2097, 0.7553, 0.9264, 0.9666, 0.5709, 0.954, 0.5655, 0.9389]): _vg.add([_i], _w, 'REPLACE')
_vg = ob_robe.vertex_groups.new(name='lower_leg.L')
for _i, _w in zip([48, 49, 51, 52], [0.001002, 0.4246, 0.4233, 0.0525]): _vg.add([_i], _w, 'REPLACE')
_vg = ob_robe.vertex_groups.new(name='foot.L')
_vg = ob_robe.vertex_groups.new(name='leg.R')
_vg = ob_robe.vertex_groups.new(name='lower_leg.R')
_vg = ob_robe.vertex_groups.new(name='foot.R')
_m = ob_robe.modifiers.new('Mirror', 'MIRROR')
_m.use_clip = True
_m = ob_robe.modifiers.new('Armature', 'ARMATURE')
_m.object = ob_armature
ob_staff.parent = ob_armature
ob_staff.matrix_parent_inverse = Matrix(((-0.8192, 0.03424, -0.5725, 0.756), (0.03664, -0.9931, -0.1118, -0.8235), (-0.5724, -0.1126, 0.8122, -2.597), (0.0, 0.0, -0.0, 1.0)))
ob_staff.location = (-0.8284, -1.016, 2.129)
ob_staff.rotation_euler = (0.1557, 0.06331, 0.002967)
ob_staff.scale = (0.08507, 0.08507, -2.115)
ob_staff.lineart.crease_threshold = 0.0

# ---- collection membership
col_collection.objects.link(ob_body)
col_collection.objects.link(ob_beard)
col_collection.objects.link(ob_armature)
col_collection.objects.link(ob_robe)
col_collection.objects.link(ob_staff)

# ---- scene / render settings (as saved in the file)
scene.frame_start = 1; scene.frame_end = 24; scene.frame_set(0)
scene.render.engine = 'BLENDER_EEVEE_NEXT'
scene.cycles.use_denoising = False
scene.cycles.samples = 128
scene.cycles.sampling_pattern = 'TABULATED_SOBOL'
scene.cycles.use_adaptive_sampling = False
scene.cycles.use_light_tree = False
scene.view_settings.view_transform = 'Filmic'
bpy.context.view_layer.update()

# ---- added for rendering (the .blend has no active camera and no usable light): camera, sun
cam_auto = bpy.data.cameras.new('AutoCamera')
cam_auto.lens = 50.0
cam_auto.sensor_width = 36.0
cam_auto.clip_end = 1000.0
ob_auto_camera = bpy.data.objects.new('AutoCamera', cam_auto)
scene.collection.objects.link(ob_auto_camera)
ob_auto_camera.location = (7.42458, -9.11272, 8.92325)
ob_auto_camera.rotation_euler = (1.09748, -7.21219e-08, 0.694738)
scene.camera = ob_auto_camera
light_auto_sun = bpy.data.lights.new('AutoSun', 'SUN')
light_auto_sun.energy = 3.0
light_auto_sun.angle = 0.0523599
ob_auto_sun = bpy.data.objects.new('AutoSun', light_auto_sun)
scene.collection.objects.link(ob_auto_sun)
ob_auto_sun.rotation_euler = (0.872665, 0.174533, 0.523599)
bpy.context.view_layer.update()

